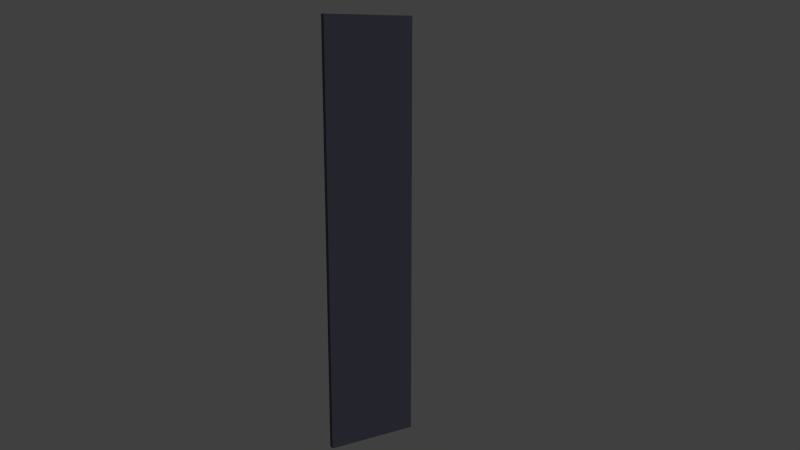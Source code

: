 # Source: anta_grande_sinistra_hi.blend  (saved by Blender 2.58.1; exported with 4.5.12 LTS)
import bpy
from mathutils import Matrix  # noqa: F401  (used for matrix-valued properties, if any)

bpy.ops.wm.read_factory_settings(use_empty=True)
scene = bpy.context.scene
scene.name = 'Scene'

# ---- collections
col_collection_1 = bpy.data.collections.new('Collection 1'); scene.collection.children.link(col_collection_1)

# ---- materials (node trees are filled in below, after node groups)
mat_principale = bpy.data.materials.new('Principale')
mat_principale.alpha_threshold = 0.0
mat_principale.use_transparent_shadow = False
mat_principale.diffuse_color = (0.07658, 0.07658, 0.1062, 1.0)
mat_principale.roughness = 0.5
mat_principale.line_color = (0.0, 0.0, 0.0, 1.0)
mat_nero = bpy.data.materials.new('nero')
mat_nero.alpha_threshold = 0.0
mat_nero.use_transparent_shadow = False
mat_nero.diffuse_color = (0.006369, 0.006369, 0.006369, 1.0)
mat_nero.roughness = 0.5
mat_nero.line_color = (0.0, 0.0, 0.0, 1.0)
mat_maniglione = bpy.data.materials.new('Maniglione')
mat_maniglione.alpha_threshold = 0.0
mat_maniglione.use_transparent_shadow = False
mat_maniglione.diffuse_color = (0.8, 0.0, 0.0, 1.0)
mat_maniglione.specular_color = (1.0, 0.009182, 0.0)
mat_maniglione.roughness = 0.5
mat_maniglione.specular_intensity = 0.2
mat_maniglione.line_color = (0.0, 0.0, 0.0, 1.0)
mat_maniglia = bpy.data.materials.new('Maniglia')
mat_maniglia.alpha_threshold = 0.0
mat_maniglia.use_transparent_shadow = False
mat_maniglia.diffuse_color = (0.5173, 0.5173, 0.5173, 1.0)
mat_maniglia.roughness = 0.5
mat_maniglia.line_color = (0.0, 0.0, 0.0, 1.0)

# ---- material node trees

# ---- world
world_world = bpy.data.worlds.new('World'); scene.world = world_world
world_world.color = (0.05088, 0.05088, 0.05088)
world_world.use_sun_shadow = False
world_world.sun_shadow_jitter_overblur = 0.0
world_world.cycles.sampling_method = 'MANUAL'
world_world.cycles.sample_map_resolution = 256

# ---- cameras
cam_camera = bpy.data.cameras.new('Camera')
cam_camera.clip_end = 1e+06
cam_camera.lens = 35.0
cam_camera.ortho_scale = 7.314
cam_camera.dof.focus_distance = 0.0
cam_camera.dof.aperture_fstop = 128.0

# ---- lights
light_lamp = bpy.data.lights.new('Lamp', 'SUN')
light_lamp.transmission_factor = 0.0
light_lamp.cutoff_distance = 30.0
light_lamp.angle = 1.571
light_lamp.energy = 1.0
light_lamp.shadow_buffer_clip_start = 1.001
light_lamp.shadow_soft_size = 1.0
light_lamp.shadow_cascade_max_distance = 1000.0
light_lamp.cycles.use_multiple_importance_sampling = False

# ---- meshes
me_cube_001 = bpy.data.meshes.new('Cube.001')
me_cube_001.from_pydata([(1.0, 25.0, -115.0), (4.0, 25.0, -115.0), (1.0, 25.0, 115.0), (4.0, 25.0, 115.0), (1.0, 25.0, -15.0), (4.0, 25.0, -15.0), (1.0, 25.0, -20.0), (4.0, 25.0, -20.0), (1.0, -23.0, -115.0), (4.0, -23.0, -115.0), (1.0, -23.0, 115.0), (4.0, -23.0, 115.0), (1.0, -23.0, -15.0), (4.0, -23.0, -15.0), (1.0, -23.0, -20.0), (4.0, -23.0, -20.0), (1.0, -21.0, -115.0), (4.0, -21.0, -115.0), (1.0, -21.0, 115.0), (4.0, -21.0, 115.0), (1.0, -21.0, -15.0), (4.0, -21.0, -15.0), (1.0, -21.0, -20.0), (4.0, -21.0, -20.0), (-1.0, -21.0, -20.0), (-1.0, -21.0, -15.0), (-1.0, -21.0, 115.0), (-1.0, -21.0, -115.0), (-1.0, -23.0, -20.0), (-1.0, -23.0, -15.0), (-1.0, -23.0, 115.0), (-1.0, -23.0, -115.0), (-1.0, 25.0, -20.0), (-1.0, 25.0, -15.0), (-4.0, 23.91, -15.12), (-4.0, 23.91, -19.88), (-4.0, -17.69, -15.12), (-4.0, -17.69, -19.88), (1.0, -25.0, -115.0), (4.0, -25.0, -115.0), (1.0, -25.0, 115.0), (4.0, -25.0, 115.0), (1.0, -25.0, -15.0), (4.0, -25.0, -15.0), (1.0, -25.0, -20.0), (4.0, -25.0, -20.0)], [], [(2, 4, 5, 3), (4, 6, 7, 5), (6, 0, 1, 7), (0, 16, 17, 1), (16, 8, 9, 17), (3, 19, 18, 2), (19, 11, 10, 18), (2, 18, 20, 4), (5, 21, 19, 3), (21, 13, 11, 19), (16, 0, 6, 22), (7, 23, 21, 5), (23, 15, 13, 21), (1, 17, 23, 7), (17, 9, 15, 23), (16, 22, 24, 27), (20, 18, 26, 25), (18, 10, 30, 26), (8, 16, 27, 31), (12, 14, 28, 29), (14, 8, 31, 28), (10, 12, 29, 30), (26, 30, 29, 25), (24, 28, 31, 27), (25, 29, 28, 24), (22, 6, 32, 24), (4, 20, 25, 33), (6, 4, 33, 32), (24, 32, 35, 37), (33, 25, 36, 34), (32, 33, 34, 35), (25, 24, 37, 36), (34, 36, 37, 35), (8, 38, 39, 9), (11, 41, 40, 10), (10, 40, 42, 12), (13, 43, 41, 11), (14, 44, 38, 8), (12, 42, 44, 14), (15, 45, 43, 13), (9, 39, 45, 15), (43, 45, 44, 42), (45, 39, 38, 44), (41, 43, 42, 40)])
me_cube_001.polygons.foreach_set('material_index', [0, 0, 0, 0, 0, 0, 0, 0, 0, 0, 0, 0, 0, 0, 0, 1, 1, 1, 1, 1, 1, 1, 1, 1, 1, 1, 1, 1, 2, 2, 1, 1, 2, 0, 0, 0, 0, 0, 0, 0, 0, 0, 0, 0])
me_cube_001.materials.append(mat_principale)
me_cube_001.materials.append(mat_nero)
me_cube_001.materials.append(mat_maniglione)
me_cube_001.materials.append(mat_maniglia)
me_cube_001.use_remesh_preserve_volume = False
me_cube_001.use_remesh_preserve_attributes = False
me_cube_001.use_mirror_vertex_groups = False
me_cube_001.update()

# ---- objects
ob_cube = bpy.data.objects.new('Cube', me_cube_001)
ob_lamp = bpy.data.objects.new('Lamp', light_lamp)
ob_camera = bpy.data.objects.new('Camera', cam_camera)

# ---- transforms, parenting, visibility, modifiers, constraints
ob_cube.location = (2.5, 1.715, 115.0)
ob_cube.lineart.crease_threshold = 0.0
_vg = ob_cube.vertex_groups.new(name='Maniglione')
_vg = ob_cube.vertex_groups.new(name='Bordino nero')
_vg = ob_cube.vertex_groups.new(name='Maniglia')
ob_lamp.location = (190.9, 42.48, 265.9)
ob_lamp.rotation_euler = (0.6503, 0.05522, 1.866)
ob_lamp.lock_rotations_4d = False
ob_lamp.empty_display_type = 'ARROWS'
ob_lamp.color = (0.0, 0.0, 0.0, 0.0)
ob_lamp.lineart.crease_threshold = 0.0
ob_camera.location = (360.5, -187.0, 213.0)
ob_camera.rotation_euler = (1.349, -1.15e-05, 1.043)
ob_camera.scale = (1.0, 1.0, 1.0)
ob_camera.lock_rotations_4d = False
ob_camera.empty_display_type = 'ARROWS'
ob_camera.color = (0.0, 0.0, 0.0, 0.0)
ob_camera.display_type = 'WIRE'
ob_camera.lineart.crease_threshold = 0.0

# ---- collection membership
col_collection_1.objects.link(ob_cube)
col_collection_1.objects.link(ob_lamp)
col_collection_1.objects.link(ob_camera)

# ---- scene / render settings (as saved in the file)
scene.camera = ob_camera
scene.frame_start = 1; scene.frame_end = 250; scene.frame_set(250)
scene.render.engine = 'BLENDER_EEVEE_NEXT'
scene.render.image_settings.color_mode = 'RGB'
scene.render.image_settings.compression = 90
scene.render.resolution_percentage = 50
scene.render.dither_intensity = 0.0
scene.render.bake_margin = 2
scene.render.bake_bias = 0.0
scene.cycles.use_denoising = False
scene.cycles.samples = 10
scene.cycles.sampling_pattern = 'TABULATED_SOBOL'
scene.cycles.light_sampling_threshold = 0.0
scene.cycles.use_adaptive_sampling = False
scene.cycles.use_light_tree = False
scene.cycles.blur_glossy = 0.0
scene.cycles.volume_bounces = 1
scene.cycles.pixel_filter_type = 'GAUSSIAN'
scene.cycles.sample_clamp_indirect = 0.0
scene.view_settings.view_transform = 'Standard'
bpy.context.view_layer.update()
